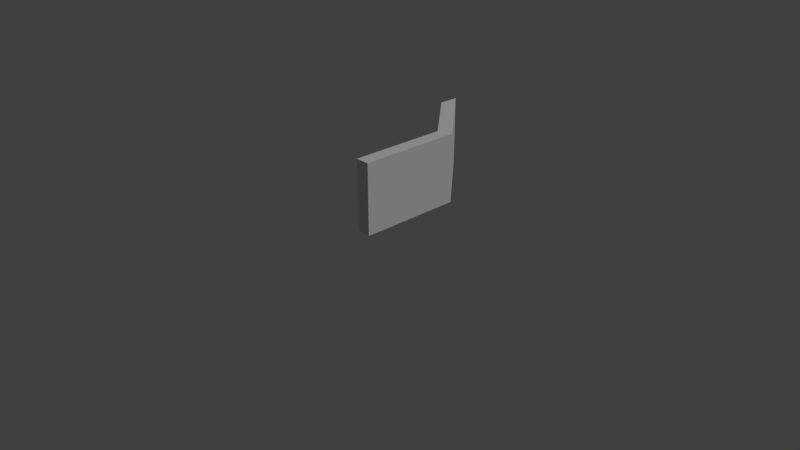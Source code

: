 # Source: SM_WallCornerR_1X2.618X0.20.blend  (saved by Blender 2.79.0; exported with 4.5.12 LTS)
import bpy
from mathutils import Matrix  # noqa: F401  (used for matrix-valued properties, if any)

bpy.ops.wm.read_factory_settings(use_empty=True)
scene = bpy.context.scene
scene.name = 'Scene'

# ---- collections
col_collection_1 = bpy.data.collections.new('Collection 1'); scene.collection.children.link(col_collection_1)

# ---- world
world_world = bpy.data.worlds.new('World'); scene.world = world_world
world_world.color = (0.05088, 0.05088, 0.05088)
world_world.use_sun_shadow = False
world_world.sun_shadow_jitter_overblur = 0.0
world_world.cycles.sampling_method = 'MANUAL'

# ---- cameras
cam_camera = bpy.data.cameras.new('Camera')
cam_camera.clip_end = 100.0
cam_camera.lens = 35.0
cam_camera.sensor_width = 32.0
cam_camera.sensor_height = 18.0
cam_camera.ortho_scale = 7.314
cam_camera.dof.focus_distance = 0.0

# ---- lights
light_lamp = bpy.data.lights.new('Lamp', 'SUN')
light_lamp.transmission_factor = 0.0
light_lamp.cutoff_distance = 30.0
light_lamp.angle = 0.4121
light_lamp.energy = 1.0
light_lamp.shadow_buffer_clip_start = 1.001
light_lamp.shadow_soft_size = 0.209
light_lamp.shadow_cascade_max_distance = 1000.0

# ---- meshes
me_sm_wallcornerr_1x2_618x0_20 = bpy.data.meshes.new('SM_WallCornerR_1X2.618X0.20')
me_sm_wallcornerr_1x2_618x0_20.from_pydata([(0.0, 0.0, 0.0), (0.0, 1.5, 0.0), (-1.0, 2.618, 8.228e-08), (-0.2, 0.0, 0.0), (-0.2, 1.424, 0.0), (-1.0, 2.318, 0.0), (0.0, -7.316e-08, 1.0), (0.0, 1.5, 1.0), (-1.0, 2.618, 1.0), (-0.2, -7.316e-08, 1.0), (-0.2, 1.424, 1.0), (-1.0, 2.318, 1.0)], [], [(0, 3, 4, 5, 2, 1), (6, 7, 8, 11, 10, 9), (3, 9, 10, 4), (2, 8, 7, 1), (4, 10, 11, 5), (0, 6, 9, 3), (1, 7, 6, 0), (5, 11, 8, 2)])
me_sm_wallcornerr_1x2_618x0_20.use_remesh_preserve_volume = False
me_sm_wallcornerr_1x2_618x0_20.use_remesh_preserve_attributes = False
me_sm_wallcornerr_1x2_618x0_20.use_mirror_vertex_groups = False
me_sm_wallcornerr_1x2_618x0_20.update()

# ---- objects
ob_sm_wallcornerr_1x2_618x0_20 = bpy.data.objects.new('SM_WallCornerR_1X2.618X0.20', me_sm_wallcornerr_1x2_618x0_20)
ob_lamp = bpy.data.objects.new('Lamp', light_lamp)
ob_camera = bpy.data.objects.new('Camera', cam_camera)

# ---- transforms, parenting, visibility, modifiers, constraints
ob_sm_wallcornerr_1x2_618x0_20.location = (0.0, 0.0, 0.0)
ob_sm_wallcornerr_1x2_618x0_20.lineart.crease_threshold = 0.0
ob_lamp.location = (2.882, -6.495, 6.776)
ob_lamp.rotation_euler = (0.6503, 0.05522, 1.866)
ob_lamp.lock_rotations_4d = False
ob_lamp.empty_display_type = 'ARROWS'
ob_lamp.color = (0.0, 0.0, 0.0, 0.0)
ob_lamp.lineart.crease_threshold = 0.0
ob_camera.location = (7.481, -6.508, 5.088)
ob_camera.rotation_euler = (1.109, 0.0, 0.8149)
ob_camera.lock_rotations_4d = False
ob_camera.empty_display_type = 'ARROWS'
ob_camera.color = (0.0, 0.0, 0.0, 0.0)
ob_camera.display_type = 'WIRE'
ob_camera.lineart.crease_threshold = 0.0

# ---- collection membership
col_collection_1.objects.link(ob_sm_wallcornerr_1x2_618x0_20)
col_collection_1.objects.link(ob_lamp)
col_collection_1.objects.link(ob_camera)

# ---- scene / render settings (as saved in the file)
scene.camera = ob_camera
scene.frame_start = 1; scene.frame_end = 250; scene.frame_set(1)
scene.render.engine = 'CYCLES'
scene.render.resolution_percentage = 50
scene.render.fps = 60
scene.render.dither_intensity = 0.0
scene.cycles.use_denoising = False
scene.cycles.samples = 256
scene.cycles.sampling_pattern = 'TABULATED_SOBOL'
scene.cycles.light_sampling_threshold = 0.0
scene.cycles.use_adaptive_sampling = False
scene.cycles.use_light_tree = False
scene.cycles.blur_glossy = 0.0
scene.cycles.sample_clamp_indirect = 0.0
scene.view_settings.view_transform = 'Standard'
bpy.context.view_layer.update()
